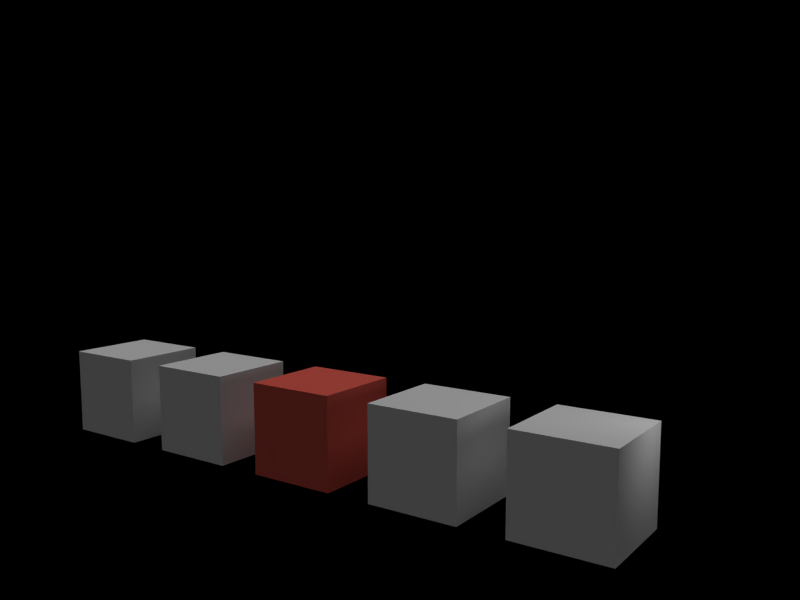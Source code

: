 # Source: programmatic.blend  (saved by Blender 2.62.0; exported with 4.5.12 LTS)
import bpy
from mathutils import Matrix  # noqa: F401  (used for matrix-valued properties, if any)

bpy.ops.wm.read_factory_settings(use_empty=True)
scene = bpy.context.scene
scene.name = 'Scene.001'

# ---- collections
col_collection_1_001 = bpy.data.collections.new('Collection 1.001'); scene.collection.children.link(col_collection_1_001)

# ---- materials (node trees are filled in below, after node groups)
mat_material_003 = bpy.data.materials.new('Material.003')
mat_material_003.alpha_threshold = 0.0
mat_material_003.use_transparent_shadow = False
mat_material_003.preview_render_type = 'CUBE'
mat_material_003.roughness = 0.5
mat_material_003.line_color = (0.0, 0.0, 0.0, 1.0)
mat_material_005 = bpy.data.materials.new('Material.005')
mat_material_005.alpha_threshold = 0.0
mat_material_005.use_transparent_shadow = False
mat_material_005.preview_render_type = 'CUBE'
mat_material_005.roughness = 0.5
mat_material_005.specular_intensity = 1.0
mat_material_005.line_color = (0.0, 0.0, 0.0, 0.1)
mat_material_002 = bpy.data.materials.new('Material.002')
mat_material_002.alpha_threshold = 0.0
mat_material_002.use_transparent_shadow = False
mat_material_002.diffuse_color = (0.8, 0.1258, 0.09527, 1.0)
mat_material_002.roughness = 0.5
mat_material_002.line_color = (0.0, 0.0, 0.0, 1.0)
mat_material_001 = bpy.data.materials.new('Material.001')
mat_material_001.alpha_threshold = 0.0
mat_material_001.use_transparent_shadow = False
mat_material_001.roughness = 0.5
mat_material_001.line_color = (0.0, 0.0, 0.0, 1.0)
mat_material_006 = bpy.data.materials.new('Material.006')
mat_material_006.alpha_threshold = 0.0
mat_material_006.use_transparent_shadow = False
mat_material_006.preview_render_type = 'CUBE'
mat_material_006.roughness = 0.5
mat_material_006.line_color = (0.0, 0.0, 0.0, 1.0)

# ---- material node trees

# ---- cameras
cam_camera_002 = bpy.data.cameras.new('Camera.002')
cam_camera_002.clip_end = 100.0
cam_camera_002.lens = 35.0
cam_camera_002.sensor_width = 32.0
cam_camera_002.sensor_height = 18.0
cam_camera_002.dof.focus_distance = 0.0
cam_camera_002.dof.aperture_fstop = 128.0

# ---- lights
light_sun_001 = bpy.data.lights.new('Sun.001', 'SUN')
light_sun_001.transmission_factor = 0.0
light_sun_001.angle = 1.571
light_sun_001.energy = 1.0
light_sun_001.shadow_buffer_clip_start = 0.5
light_sun_001.shadow_soft_size = 1.0
light_sun_001.shadow_cascade_max_distance = 1000.0
light_sun_001.cycles.use_multiple_importance_sampling = False
light_spot_001 = bpy.data.lights.new('Spot.001', 'SPOT')
light_spot_001.transmission_factor = 0.0
light_spot_001.energy = 100.0
light_spot_001.shadow_buffer_clip_start = 0.5
light_spot_001.shadow_soft_size = 1.0
light_spot_001.shadow_maximum_resolution = 0.006
light_spot_001.use_absolute_resolution = True
light_spot_001.cycles.use_multiple_importance_sampling = False

# ---- meshes
me_cube_005 = bpy.data.meshes.new('Cube.005')
me_cube_005.from_pydata([(1.0, 1.0, -1.0), (1.0, -1.0, -1.0), (-1.0, -1.0, -1.0), (-1.0, 1.0, -1.0), (1.0, 1.0, 1.0), (1.0, -1.0, 1.0), (-1.0, -1.0, 1.0), (-1.0, 1.0, 1.0)], [], [(0, 1, 2, 3), (4, 7, 6, 5), (0, 4, 5, 1), (1, 5, 6, 2), (2, 6, 7, 3), (4, 0, 3, 7)])
me_cube_005.materials.append(mat_material_003)
me_cube_005.use_remesh_preserve_volume = False
me_cube_005.use_remesh_preserve_attributes = False
me_cube_005.use_mirror_vertex_groups = False
me_cube_005.update()
me_cube_004 = bpy.data.meshes.new('Cube.004')
me_cube_004.from_pydata([(1.0, 1.0, -1.0), (1.0, -1.0, -1.0), (-1.0, -1.0, -1.0), (-1.0, 1.0, -1.0), (1.0, 1.0, 1.0), (1.0, -1.0, 1.0), (-1.0, -1.0, 1.0), (-1.0, 1.0, 1.0)], [], [(0, 1, 2, 3), (4, 7, 6, 5), (0, 4, 5, 1), (1, 5, 6, 2), (2, 6, 7, 3), (4, 0, 3, 7)])
me_cube_004.materials.append(mat_material_005)
me_cube_004.use_remesh_preserve_volume = False
me_cube_004.use_remesh_preserve_attributes = False
me_cube_004.use_mirror_vertex_groups = False
me_cube_004.update()
me_cube_003 = bpy.data.meshes.new('Cube.003')
me_cube_003.from_pydata([(1.0, 1.0, -1.0), (1.0, -1.0, -1.0), (-1.0, -1.0, -1.0), (-1.0, 1.0, -1.0), (1.0, 1.0, 1.0), (1.0, -1.0, 1.0), (-1.0, -1.0, 1.0), (-1.0, 1.0, 1.0)], [], [(0, 1, 2, 3), (4, 7, 6, 5), (0, 4, 5, 1), (1, 5, 6, 2), (2, 6, 7, 3), (4, 0, 3, 7)])
me_cube_003.materials.append(mat_material_002)
me_cube_003.use_remesh_preserve_volume = False
me_cube_003.use_remesh_preserve_attributes = False
me_cube_003.use_mirror_vertex_groups = False
me_cube_003.update()
me_cube_002 = bpy.data.meshes.new('Cube.002')
me_cube_002.from_pydata([(1.0, 1.0, -1.0), (1.0, -1.0, -1.0), (-1.0, -1.0, -1.0), (-1.0, 1.0, -1.0), (1.0, 1.0, 1.0), (1.0, -1.0, 1.0), (-1.0, -1.0, 1.0), (-1.0, 1.0, 1.0)], [], [(0, 1, 2, 3), (4, 7, 6, 5), (0, 4, 5, 1), (1, 5, 6, 2), (2, 6, 7, 3), (4, 0, 3, 7)])
me_cube_002.materials.append(mat_material_001)
me_cube_002.use_remesh_preserve_volume = False
me_cube_002.use_remesh_preserve_attributes = False
me_cube_002.use_mirror_vertex_groups = False
me_cube_002.update()
me_cube_001 = bpy.data.meshes.new('Cube.001')
me_cube_001.from_pydata([(1.0, 1.0, -1.0), (1.0, -1.0, -1.0), (-1.0, -1.0, -1.0), (-1.0, 1.0, -1.0), (1.0, 1.0, 1.0), (1.0, -1.0, 1.0), (-1.0, -1.0, 1.0), (-1.0, 1.0, 1.0)], [], [(0, 1, 2, 3), (4, 7, 6, 5), (0, 4, 5, 1), (1, 5, 6, 2), (2, 6, 7, 3), (4, 0, 3, 7)])
me_cube_001.materials.append(mat_material_006)
me_cube_001.use_remesh_preserve_volume = False
me_cube_001.use_remesh_preserve_attributes = False
me_cube_001.use_mirror_vertex_groups = False
me_cube_001.update()

# ---- objects
ob_sun = bpy.data.objects.new('Sun', light_sun_001)
ob_spot = bpy.data.objects.new('Spot', light_spot_001)
ob_camera = bpy.data.objects.new('Camera', cam_camera_002)
ob_cube_004 = bpy.data.objects.new('Cube.004', me_cube_005)
ob_cube_003 = bpy.data.objects.new('Cube.003', me_cube_004)
ob_cube_002 = bpy.data.objects.new('Cube.002', me_cube_003)
ob_cube_001 = bpy.data.objects.new('Cube.001', me_cube_002)
ob_cube = bpy.data.objects.new('Cube', me_cube_001)

# ---- transforms, parenting, visibility, modifiers, constraints
ob_sun.location = (2.979, 0.2561, 2.15)
ob_sun.lineart.crease_threshold = 0.0
ob_spot.location = (-3.261, -0.3825, 2.035)
ob_spot.rotation_euler = (0.9025, -0.9616, -1.11)
ob_spot.lineart.crease_threshold = 0.0
ob_camera.location = (-5.838, 13.98, 5.193)
ob_camera.rotation_euler = (-4.847, 0.0, 3.752)
ob_camera.lineart.crease_threshold = 0.0
ob_cube_004.location = (12.0, 0.0, 0.0)
ob_cube_004.lineart.crease_threshold = 0.0
ob_cube_003.location = (9.0, 0.0, 0.0)
ob_cube_003.lineart.crease_threshold = 0.0
ob_cube_002.location = (6.0, 0.0, 0.0)
ob_cube_002.lineart.crease_threshold = 0.0
ob_cube_001.location = (3.0, 0.0, 0.0)
ob_cube_001.lineart.crease_threshold = 0.0
ob_cube.location = (0.0, 0.0, 0.0)
ob_cube.lineart.crease_threshold = 0.0

# ---- collection membership
col_collection_1_001.objects.link(ob_sun)
col_collection_1_001.objects.link(ob_spot)
col_collection_1_001.objects.link(ob_camera)
col_collection_1_001.objects.link(ob_cube_004)
col_collection_1_001.objects.link(ob_cube_003)
col_collection_1_001.objects.link(ob_cube_002)
col_collection_1_001.objects.link(ob_cube_001)
col_collection_1_001.objects.link(ob_cube)

# ---- scene / render settings (as saved in the file)
scene.camera = ob_camera
scene.frame_start = 1; scene.frame_end = 250; scene.frame_set(172)
scene.render.engine = 'BLENDER_EEVEE_NEXT'
scene.render.image_settings.color_mode = 'RGB'
scene.render.image_settings.compression = 0
scene.render.image_settings.exr_codec = 'NONE'
scene.render.resolution_x = 800
scene.render.resolution_y = 600
scene.render.fps = 30
scene.render.fps_base = 1.001
scene.render.dither_intensity = 0.0
scene.render.bake_margin = 2
scene.render.bake_bias = 0.0
scene.cycles.use_denoising = False
scene.cycles.samples = 10
scene.cycles.sampling_pattern = 'TABULATED_SOBOL'
scene.cycles.light_sampling_threshold = 0.0
scene.cycles.use_adaptive_sampling = False
scene.cycles.use_light_tree = False
scene.cycles.blur_glossy = 0.0
scene.cycles.volume_bounces = 1
scene.cycles.pixel_filter_type = 'GAUSSIAN'
scene.cycles.sample_clamp_indirect = 0.0
scene.view_settings.view_transform = 'Standard'
bpy.context.view_layer.update()
